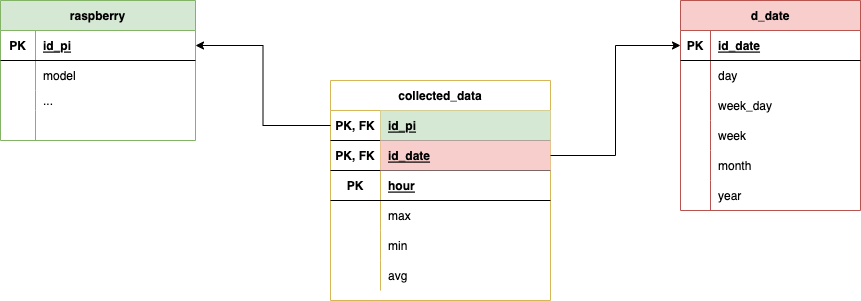

The diagram above was exported from draw.io. Its source (the exported page's mxGraphModel, read from the mxfile embedded in the PNG):
<mxGraphModel dx="1426" dy="738" grid="1" gridSize="10" guides="1" tooltips="1" connect="1" arrows="1" fold="1" page="1" pageScale="1" pageWidth="1169" pageHeight="827" math="0" shadow="0">
  <root>
    <mxCell id="0" />
    <mxCell id="1" parent="0" />
    <mxCell id="kyOHRJftGNbyu3QUEdc_-3" value="raspberry" style="shape=table;startSize=30;container=1;collapsible=1;childLayout=tableLayout;fixedRows=1;rowLines=0;fontStyle=1;align=center;resizeLast=1;fillColor=#d5e8d4;strokeColor=#82b366;" vertex="1" parent="1">
      <mxGeometry x="160" y="120" width="195" height="140" as="geometry">
        <mxRectangle x="420" y="270" width="90" height="30" as="alternateBounds" />
      </mxGeometry>
    </mxCell>
    <mxCell id="kyOHRJftGNbyu3QUEdc_-4" value="" style="shape=tableRow;horizontal=0;startSize=0;swimlaneHead=0;swimlaneBody=0;fillColor=none;collapsible=0;dropTarget=0;points=[[0,0.5],[1,0.5]];portConstraint=eastwest;top=0;left=0;right=0;bottom=1;" vertex="1" parent="kyOHRJftGNbyu3QUEdc_-3">
      <mxGeometry y="30" width="195" height="30" as="geometry" />
    </mxCell>
    <mxCell id="kyOHRJftGNbyu3QUEdc_-5" value="PK" style="shape=partialRectangle;connectable=0;fillColor=none;top=0;left=0;bottom=0;right=0;fontStyle=1;overflow=hidden;" vertex="1" parent="kyOHRJftGNbyu3QUEdc_-4">
      <mxGeometry width="35" height="30" as="geometry">
        <mxRectangle width="35" height="30" as="alternateBounds" />
      </mxGeometry>
    </mxCell>
    <mxCell id="kyOHRJftGNbyu3QUEdc_-6" value="id_pi" style="shape=partialRectangle;connectable=0;fillColor=none;top=0;left=0;bottom=0;right=0;align=left;spacingLeft=6;fontStyle=5;overflow=hidden;" vertex="1" parent="kyOHRJftGNbyu3QUEdc_-4">
      <mxGeometry x="35" width="160" height="30" as="geometry">
        <mxRectangle width="160" height="30" as="alternateBounds" />
      </mxGeometry>
    </mxCell>
    <mxCell id="kyOHRJftGNbyu3QUEdc_-7" value="" style="shape=tableRow;horizontal=0;startSize=0;swimlaneHead=0;swimlaneBody=0;fillColor=none;collapsible=0;dropTarget=0;points=[[0,0.5],[1,0.5]];portConstraint=eastwest;top=0;left=0;right=0;bottom=0;" vertex="1" parent="kyOHRJftGNbyu3QUEdc_-3">
      <mxGeometry y="60" width="195" height="30" as="geometry" />
    </mxCell>
    <mxCell id="kyOHRJftGNbyu3QUEdc_-8" value="" style="shape=partialRectangle;connectable=0;fillColor=none;top=0;left=0;bottom=0;right=0;editable=1;overflow=hidden;" vertex="1" parent="kyOHRJftGNbyu3QUEdc_-7">
      <mxGeometry width="35" height="30" as="geometry">
        <mxRectangle width="35" height="30" as="alternateBounds" />
      </mxGeometry>
    </mxCell>
    <mxCell id="kyOHRJftGNbyu3QUEdc_-9" value="model" style="shape=partialRectangle;connectable=0;fillColor=none;top=0;left=0;bottom=0;right=0;align=left;spacingLeft=6;overflow=hidden;" vertex="1" parent="kyOHRJftGNbyu3QUEdc_-7">
      <mxGeometry x="35" width="160" height="30" as="geometry">
        <mxRectangle width="160" height="30" as="alternateBounds" />
      </mxGeometry>
    </mxCell>
    <mxCell id="kyOHRJftGNbyu3QUEdc_-10" value="" style="shape=tableRow;horizontal=0;startSize=0;swimlaneHead=0;swimlaneBody=0;fillColor=none;collapsible=0;dropTarget=0;points=[[0,0.5],[1,0.5]];portConstraint=eastwest;top=0;left=0;right=0;bottom=0;" vertex="1" parent="kyOHRJftGNbyu3QUEdc_-3">
      <mxGeometry y="90" width="195" height="20" as="geometry" />
    </mxCell>
    <mxCell id="kyOHRJftGNbyu3QUEdc_-11" value="" style="shape=partialRectangle;connectable=0;fillColor=none;top=0;left=0;bottom=0;right=0;editable=1;overflow=hidden;" vertex="1" parent="kyOHRJftGNbyu3QUEdc_-10">
      <mxGeometry width="35" height="20" as="geometry">
        <mxRectangle width="35" height="20" as="alternateBounds" />
      </mxGeometry>
    </mxCell>
    <mxCell id="kyOHRJftGNbyu3QUEdc_-12" value="..." style="shape=partialRectangle;connectable=0;fillColor=none;top=0;left=0;bottom=0;right=0;align=left;spacingLeft=6;overflow=hidden;" vertex="1" parent="kyOHRJftGNbyu3QUEdc_-10">
      <mxGeometry x="35" width="160" height="20" as="geometry">
        <mxRectangle width="160" height="20" as="alternateBounds" />
      </mxGeometry>
    </mxCell>
    <mxCell id="kyOHRJftGNbyu3QUEdc_-13" value="" style="shape=tableRow;horizontal=0;startSize=0;swimlaneHead=0;swimlaneBody=0;fillColor=none;collapsible=0;dropTarget=0;points=[[0,0.5],[1,0.5]];portConstraint=eastwest;top=0;left=0;right=0;bottom=0;" vertex="1" parent="kyOHRJftGNbyu3QUEdc_-3">
      <mxGeometry y="110" width="195" height="30" as="geometry" />
    </mxCell>
    <mxCell id="kyOHRJftGNbyu3QUEdc_-14" value="" style="shape=partialRectangle;connectable=0;fillColor=none;top=0;left=0;bottom=0;right=0;editable=1;overflow=hidden;" vertex="1" parent="kyOHRJftGNbyu3QUEdc_-13">
      <mxGeometry width="35" height="30" as="geometry">
        <mxRectangle width="35" height="30" as="alternateBounds" />
      </mxGeometry>
    </mxCell>
    <mxCell id="kyOHRJftGNbyu3QUEdc_-15" value="" style="shape=partialRectangle;connectable=0;fillColor=none;top=0;left=0;bottom=0;right=0;align=left;spacingLeft=6;overflow=hidden;" vertex="1" parent="kyOHRJftGNbyu3QUEdc_-13">
      <mxGeometry x="35" width="160" height="30" as="geometry">
        <mxRectangle width="160" height="30" as="alternateBounds" />
      </mxGeometry>
    </mxCell>
    <mxCell id="kyOHRJftGNbyu3QUEdc_-17" value="d_date" style="shape=table;startSize=30;container=1;collapsible=1;childLayout=tableLayout;fixedRows=1;rowLines=0;fontStyle=1;align=center;resizeLast=1;fillColor=#f8cecc;strokeColor=#b85450;shadow=0;rounded=0;sketch=0;" vertex="1" parent="1">
      <mxGeometry x="840" y="120" width="180" height="210" as="geometry" />
    </mxCell>
    <mxCell id="kyOHRJftGNbyu3QUEdc_-18" value="" style="shape=tableRow;horizontal=0;startSize=0;swimlaneHead=0;swimlaneBody=0;fillColor=none;collapsible=0;dropTarget=0;points=[[0,0.5],[1,0.5]];portConstraint=eastwest;top=0;left=0;right=0;bottom=1;" vertex="1" parent="kyOHRJftGNbyu3QUEdc_-17">
      <mxGeometry y="30" width="180" height="30" as="geometry" />
    </mxCell>
    <mxCell id="kyOHRJftGNbyu3QUEdc_-19" value="PK" style="shape=partialRectangle;connectable=0;fillColor=none;top=0;left=0;bottom=0;right=0;fontStyle=1;overflow=hidden;" vertex="1" parent="kyOHRJftGNbyu3QUEdc_-18">
      <mxGeometry width="30" height="30" as="geometry">
        <mxRectangle width="30" height="30" as="alternateBounds" />
      </mxGeometry>
    </mxCell>
    <mxCell id="kyOHRJftGNbyu3QUEdc_-20" value="id_date" style="shape=partialRectangle;connectable=0;fillColor=none;top=0;left=0;bottom=0;right=0;align=left;spacingLeft=6;fontStyle=5;overflow=hidden;" vertex="1" parent="kyOHRJftGNbyu3QUEdc_-18">
      <mxGeometry x="30" width="150" height="30" as="geometry">
        <mxRectangle width="150" height="30" as="alternateBounds" />
      </mxGeometry>
    </mxCell>
    <mxCell id="kyOHRJftGNbyu3QUEdc_-21" value="" style="shape=tableRow;horizontal=0;startSize=0;swimlaneHead=0;swimlaneBody=0;fillColor=none;collapsible=0;dropTarget=0;points=[[0,0.5],[1,0.5]];portConstraint=eastwest;top=0;left=0;right=0;bottom=0;" vertex="1" parent="kyOHRJftGNbyu3QUEdc_-17">
      <mxGeometry y="60" width="180" height="30" as="geometry" />
    </mxCell>
    <mxCell id="kyOHRJftGNbyu3QUEdc_-22" value="" style="shape=partialRectangle;connectable=0;fillColor=none;top=0;left=0;bottom=0;right=0;editable=1;overflow=hidden;" vertex="1" parent="kyOHRJftGNbyu3QUEdc_-21">
      <mxGeometry width="30" height="30" as="geometry">
        <mxRectangle width="30" height="30" as="alternateBounds" />
      </mxGeometry>
    </mxCell>
    <mxCell id="kyOHRJftGNbyu3QUEdc_-23" value="day" style="shape=partialRectangle;connectable=0;fillColor=none;top=0;left=0;bottom=0;right=0;align=left;spacingLeft=6;overflow=hidden;" vertex="1" parent="kyOHRJftGNbyu3QUEdc_-21">
      <mxGeometry x="30" width="150" height="30" as="geometry">
        <mxRectangle width="150" height="30" as="alternateBounds" />
      </mxGeometry>
    </mxCell>
    <mxCell id="kyOHRJftGNbyu3QUEdc_-24" value="" style="shape=tableRow;horizontal=0;startSize=0;swimlaneHead=0;swimlaneBody=0;fillColor=none;collapsible=0;dropTarget=0;points=[[0,0.5],[1,0.5]];portConstraint=eastwest;top=0;left=0;right=0;bottom=0;" vertex="1" parent="kyOHRJftGNbyu3QUEdc_-17">
      <mxGeometry y="90" width="180" height="30" as="geometry" />
    </mxCell>
    <mxCell id="kyOHRJftGNbyu3QUEdc_-25" value="" style="shape=partialRectangle;connectable=0;fillColor=none;top=0;left=0;bottom=0;right=0;editable=1;overflow=hidden;" vertex="1" parent="kyOHRJftGNbyu3QUEdc_-24">
      <mxGeometry width="30" height="30" as="geometry">
        <mxRectangle width="30" height="30" as="alternateBounds" />
      </mxGeometry>
    </mxCell>
    <mxCell id="kyOHRJftGNbyu3QUEdc_-26" value="week_day" style="shape=partialRectangle;connectable=0;fillColor=none;top=0;left=0;bottom=0;right=0;align=left;spacingLeft=6;overflow=hidden;strokeColor=#d6b656;" vertex="1" parent="kyOHRJftGNbyu3QUEdc_-24">
      <mxGeometry x="30" width="150" height="30" as="geometry">
        <mxRectangle width="150" height="30" as="alternateBounds" />
      </mxGeometry>
    </mxCell>
    <mxCell id="kyOHRJftGNbyu3QUEdc_-27" value="" style="shape=tableRow;horizontal=0;startSize=0;swimlaneHead=0;swimlaneBody=0;fillColor=none;collapsible=0;dropTarget=0;points=[[0,0.5],[1,0.5]];portConstraint=eastwest;top=0;left=0;right=0;bottom=0;" vertex="1" parent="kyOHRJftGNbyu3QUEdc_-17">
      <mxGeometry y="120" width="180" height="30" as="geometry" />
    </mxCell>
    <mxCell id="kyOHRJftGNbyu3QUEdc_-28" value="" style="shape=partialRectangle;connectable=0;fillColor=none;top=0;left=0;bottom=0;right=0;editable=1;overflow=hidden;" vertex="1" parent="kyOHRJftGNbyu3QUEdc_-27">
      <mxGeometry width="30" height="30" as="geometry">
        <mxRectangle width="30" height="30" as="alternateBounds" />
      </mxGeometry>
    </mxCell>
    <mxCell id="kyOHRJftGNbyu3QUEdc_-29" value="week" style="shape=partialRectangle;connectable=0;fillColor=none;top=0;left=0;bottom=0;right=0;align=left;spacingLeft=6;overflow=hidden;" vertex="1" parent="kyOHRJftGNbyu3QUEdc_-27">
      <mxGeometry x="30" width="150" height="30" as="geometry">
        <mxRectangle width="150" height="30" as="alternateBounds" />
      </mxGeometry>
    </mxCell>
    <mxCell id="kyOHRJftGNbyu3QUEdc_-36" value="" style="shape=tableRow;horizontal=0;startSize=0;swimlaneHead=0;swimlaneBody=0;fillColor=none;collapsible=0;dropTarget=0;points=[[0,0.5],[1,0.5]];portConstraint=eastwest;top=0;left=0;right=0;bottom=0;" vertex="1" parent="kyOHRJftGNbyu3QUEdc_-17">
      <mxGeometry y="150" width="180" height="30" as="geometry" />
    </mxCell>
    <mxCell id="kyOHRJftGNbyu3QUEdc_-37" value="" style="shape=partialRectangle;connectable=0;fillColor=none;top=0;left=0;bottom=0;right=0;editable=1;overflow=hidden;" vertex="1" parent="kyOHRJftGNbyu3QUEdc_-36">
      <mxGeometry width="30" height="30" as="geometry">
        <mxRectangle width="30" height="30" as="alternateBounds" />
      </mxGeometry>
    </mxCell>
    <mxCell id="kyOHRJftGNbyu3QUEdc_-38" value="month" style="shape=partialRectangle;connectable=0;fillColor=none;top=0;left=0;bottom=0;right=0;align=left;spacingLeft=6;overflow=hidden;" vertex="1" parent="kyOHRJftGNbyu3QUEdc_-36">
      <mxGeometry x="30" width="150" height="30" as="geometry">
        <mxRectangle width="150" height="30" as="alternateBounds" />
      </mxGeometry>
    </mxCell>
    <mxCell id="kyOHRJftGNbyu3QUEdc_-39" value="" style="shape=tableRow;horizontal=0;startSize=0;swimlaneHead=0;swimlaneBody=0;fillColor=none;collapsible=0;dropTarget=0;points=[[0,0.5],[1,0.5]];portConstraint=eastwest;top=0;left=0;right=0;bottom=0;" vertex="1" parent="kyOHRJftGNbyu3QUEdc_-17">
      <mxGeometry y="180" width="180" height="30" as="geometry" />
    </mxCell>
    <mxCell id="kyOHRJftGNbyu3QUEdc_-40" value="" style="shape=partialRectangle;connectable=0;fillColor=none;top=0;left=0;bottom=0;right=0;editable=1;overflow=hidden;" vertex="1" parent="kyOHRJftGNbyu3QUEdc_-39">
      <mxGeometry width="30" height="30" as="geometry">
        <mxRectangle width="30" height="30" as="alternateBounds" />
      </mxGeometry>
    </mxCell>
    <mxCell id="kyOHRJftGNbyu3QUEdc_-41" value="year" style="shape=partialRectangle;connectable=0;fillColor=none;top=0;left=0;bottom=0;right=0;align=left;spacingLeft=6;overflow=hidden;" vertex="1" parent="kyOHRJftGNbyu3QUEdc_-39">
      <mxGeometry x="30" width="150" height="30" as="geometry">
        <mxRectangle width="150" height="30" as="alternateBounds" />
      </mxGeometry>
    </mxCell>
    <mxCell id="kyOHRJftGNbyu3QUEdc_-42" value="collected_data" style="shape=table;startSize=30;container=1;collapsible=1;childLayout=tableLayout;fixedRows=1;rowLines=0;fontStyle=1;align=center;resizeLast=1;rounded=0;shadow=0;sketch=0;fillColor=none;strokeColor=#d6b656;" vertex="1" parent="1">
      <mxGeometry x="490" y="200" width="220" height="220" as="geometry" />
    </mxCell>
    <mxCell id="kyOHRJftGNbyu3QUEdc_-43" value="" style="shape=tableRow;horizontal=0;startSize=0;swimlaneHead=0;swimlaneBody=0;fillColor=none;collapsible=0;dropTarget=0;points=[[0,0.5],[1,0.5]];portConstraint=eastwest;top=0;left=0;right=0;bottom=1;rounded=0;shadow=0;sketch=0;" vertex="1" parent="kyOHRJftGNbyu3QUEdc_-42">
      <mxGeometry y="30" width="220" height="30" as="geometry" />
    </mxCell>
    <mxCell id="kyOHRJftGNbyu3QUEdc_-44" value="PK, FK" style="shape=partialRectangle;connectable=0;fillColor=none;top=0;left=0;bottom=0;right=0;fontStyle=1;overflow=hidden;rounded=0;shadow=0;sketch=0;" vertex="1" parent="kyOHRJftGNbyu3QUEdc_-43">
      <mxGeometry width="50" height="30" as="geometry">
        <mxRectangle width="50" height="30" as="alternateBounds" />
      </mxGeometry>
    </mxCell>
    <mxCell id="kyOHRJftGNbyu3QUEdc_-45" value="id_pi" style="shape=partialRectangle;connectable=0;fillColor=#d5e8d4;top=0;left=0;bottom=0;right=0;align=left;spacingLeft=6;fontStyle=5;overflow=hidden;rounded=0;shadow=0;sketch=0;strokeColor=#82b366;" vertex="1" parent="kyOHRJftGNbyu3QUEdc_-43">
      <mxGeometry x="50" width="170" height="30" as="geometry">
        <mxRectangle width="170" height="30" as="alternateBounds" />
      </mxGeometry>
    </mxCell>
    <mxCell id="kyOHRJftGNbyu3QUEdc_-55" value="" style="shape=tableRow;horizontal=0;startSize=0;swimlaneHead=0;swimlaneBody=0;fillColor=none;collapsible=0;dropTarget=0;points=[[0,0.5],[1,0.5]];portConstraint=eastwest;top=0;left=0;right=0;bottom=1;rounded=0;shadow=0;sketch=0;" vertex="1" parent="kyOHRJftGNbyu3QUEdc_-42">
      <mxGeometry y="60" width="220" height="30" as="geometry" />
    </mxCell>
    <mxCell id="kyOHRJftGNbyu3QUEdc_-56" value="PK, FK" style="shape=partialRectangle;connectable=0;fillColor=none;top=0;left=0;bottom=0;right=0;fontStyle=1;overflow=hidden;rounded=0;shadow=0;sketch=0;" vertex="1" parent="kyOHRJftGNbyu3QUEdc_-55">
      <mxGeometry width="50" height="30" as="geometry">
        <mxRectangle width="50" height="30" as="alternateBounds" />
      </mxGeometry>
    </mxCell>
    <mxCell id="kyOHRJftGNbyu3QUEdc_-57" value="id_date" style="shape=partialRectangle;connectable=0;fillColor=#f8cecc;top=0;left=0;bottom=0;right=0;align=left;spacingLeft=6;fontStyle=5;overflow=hidden;rounded=0;shadow=0;sketch=0;strokeColor=#b85450;" vertex="1" parent="kyOHRJftGNbyu3QUEdc_-55">
      <mxGeometry x="50" width="170" height="30" as="geometry">
        <mxRectangle width="170" height="30" as="alternateBounds" />
      </mxGeometry>
    </mxCell>
    <mxCell id="kyOHRJftGNbyu3QUEdc_-58" value="" style="shape=tableRow;horizontal=0;startSize=0;swimlaneHead=0;swimlaneBody=0;fillColor=none;collapsible=0;dropTarget=0;points=[[0,0.5],[1,0.5]];portConstraint=eastwest;top=0;left=0;right=0;bottom=1;rounded=0;shadow=0;sketch=0;" vertex="1" parent="kyOHRJftGNbyu3QUEdc_-42">
      <mxGeometry y="90" width="220" height="30" as="geometry" />
    </mxCell>
    <mxCell id="kyOHRJftGNbyu3QUEdc_-59" value="PK" style="shape=partialRectangle;connectable=0;fillColor=none;top=0;left=0;bottom=0;right=0;fontStyle=1;overflow=hidden;rounded=0;shadow=0;sketch=0;" vertex="1" parent="kyOHRJftGNbyu3QUEdc_-58">
      <mxGeometry width="50" height="30" as="geometry">
        <mxRectangle width="50" height="30" as="alternateBounds" />
      </mxGeometry>
    </mxCell>
    <mxCell id="kyOHRJftGNbyu3QUEdc_-60" value="hour" style="shape=partialRectangle;connectable=0;fillColor=none;top=0;left=0;bottom=0;right=0;align=left;spacingLeft=6;fontStyle=5;overflow=hidden;rounded=0;shadow=0;sketch=0;" vertex="1" parent="kyOHRJftGNbyu3QUEdc_-58">
      <mxGeometry x="50" width="170" height="30" as="geometry">
        <mxRectangle width="170" height="30" as="alternateBounds" />
      </mxGeometry>
    </mxCell>
    <mxCell id="kyOHRJftGNbyu3QUEdc_-46" value="" style="shape=tableRow;horizontal=0;startSize=0;swimlaneHead=0;swimlaneBody=0;fillColor=none;collapsible=0;dropTarget=0;points=[[0,0.5],[1,0.5]];portConstraint=eastwest;top=0;left=0;right=0;bottom=0;rounded=0;shadow=0;sketch=0;" vertex="1" parent="kyOHRJftGNbyu3QUEdc_-42">
      <mxGeometry y="120" width="220" height="30" as="geometry" />
    </mxCell>
    <mxCell id="kyOHRJftGNbyu3QUEdc_-47" value="" style="shape=partialRectangle;connectable=0;fillColor=none;top=0;left=0;bottom=0;right=0;editable=1;overflow=hidden;rounded=0;shadow=0;sketch=0;" vertex="1" parent="kyOHRJftGNbyu3QUEdc_-46">
      <mxGeometry width="50" height="30" as="geometry">
        <mxRectangle width="50" height="30" as="alternateBounds" />
      </mxGeometry>
    </mxCell>
    <mxCell id="kyOHRJftGNbyu3QUEdc_-48" value="max" style="shape=partialRectangle;connectable=0;fillColor=none;top=0;left=0;bottom=0;right=0;align=left;spacingLeft=6;overflow=hidden;rounded=0;shadow=0;sketch=0;" vertex="1" parent="kyOHRJftGNbyu3QUEdc_-46">
      <mxGeometry x="50" width="170" height="30" as="geometry">
        <mxRectangle width="170" height="30" as="alternateBounds" />
      </mxGeometry>
    </mxCell>
    <mxCell id="kyOHRJftGNbyu3QUEdc_-49" value="" style="shape=tableRow;horizontal=0;startSize=0;swimlaneHead=0;swimlaneBody=0;fillColor=none;collapsible=0;dropTarget=0;points=[[0,0.5],[1,0.5]];portConstraint=eastwest;top=0;left=0;right=0;bottom=0;rounded=0;shadow=0;sketch=0;" vertex="1" parent="kyOHRJftGNbyu3QUEdc_-42">
      <mxGeometry y="150" width="220" height="30" as="geometry" />
    </mxCell>
    <mxCell id="kyOHRJftGNbyu3QUEdc_-50" value="" style="shape=partialRectangle;connectable=0;fillColor=none;top=0;left=0;bottom=0;right=0;editable=1;overflow=hidden;rounded=0;shadow=0;sketch=0;" vertex="1" parent="kyOHRJftGNbyu3QUEdc_-49">
      <mxGeometry width="50" height="30" as="geometry">
        <mxRectangle width="50" height="30" as="alternateBounds" />
      </mxGeometry>
    </mxCell>
    <mxCell id="kyOHRJftGNbyu3QUEdc_-51" value="min" style="shape=partialRectangle;connectable=0;fillColor=none;top=0;left=0;bottom=0;right=0;align=left;spacingLeft=6;overflow=hidden;rounded=0;shadow=0;sketch=0;" vertex="1" parent="kyOHRJftGNbyu3QUEdc_-49">
      <mxGeometry x="50" width="170" height="30" as="geometry">
        <mxRectangle width="170" height="30" as="alternateBounds" />
      </mxGeometry>
    </mxCell>
    <mxCell id="kyOHRJftGNbyu3QUEdc_-52" value="" style="shape=tableRow;horizontal=0;startSize=0;swimlaneHead=0;swimlaneBody=0;fillColor=none;collapsible=0;dropTarget=0;points=[[0,0.5],[1,0.5]];portConstraint=eastwest;top=0;left=0;right=0;bottom=0;rounded=0;shadow=0;sketch=0;" vertex="1" parent="kyOHRJftGNbyu3QUEdc_-42">
      <mxGeometry y="180" width="220" height="30" as="geometry" />
    </mxCell>
    <mxCell id="kyOHRJftGNbyu3QUEdc_-53" value="" style="shape=partialRectangle;connectable=0;fillColor=none;top=0;left=0;bottom=0;right=0;editable=1;overflow=hidden;rounded=0;shadow=0;sketch=0;" vertex="1" parent="kyOHRJftGNbyu3QUEdc_-52">
      <mxGeometry width="50" height="30" as="geometry">
        <mxRectangle width="50" height="30" as="alternateBounds" />
      </mxGeometry>
    </mxCell>
    <mxCell id="kyOHRJftGNbyu3QUEdc_-54" value="avg" style="shape=partialRectangle;connectable=0;fillColor=none;top=0;left=0;bottom=0;right=0;align=left;spacingLeft=6;overflow=hidden;rounded=0;shadow=0;sketch=0;" vertex="1" parent="kyOHRJftGNbyu3QUEdc_-52">
      <mxGeometry x="50" width="170" height="30" as="geometry">
        <mxRectangle width="170" height="30" as="alternateBounds" />
      </mxGeometry>
    </mxCell>
    <mxCell id="kyOHRJftGNbyu3QUEdc_-62" style="edgeStyle=orthogonalEdgeStyle;rounded=0;orthogonalLoop=1;jettySize=auto;html=1;exitX=0;exitY=0.5;exitDx=0;exitDy=0;entryX=1;entryY=0.5;entryDx=0;entryDy=0;" edge="1" parent="1" source="kyOHRJftGNbyu3QUEdc_-43" target="kyOHRJftGNbyu3QUEdc_-4">
      <mxGeometry relative="1" as="geometry" />
    </mxCell>
    <mxCell id="kyOHRJftGNbyu3QUEdc_-63" style="edgeStyle=orthogonalEdgeStyle;rounded=0;orthogonalLoop=1;jettySize=auto;html=1;exitX=1;exitY=0.5;exitDx=0;exitDy=0;entryX=0;entryY=0.5;entryDx=0;entryDy=0;" edge="1" parent="1" source="kyOHRJftGNbyu3QUEdc_-55" target="kyOHRJftGNbyu3QUEdc_-18">
      <mxGeometry relative="1" as="geometry" />
    </mxCell>
  </root>
</mxGraphModel>